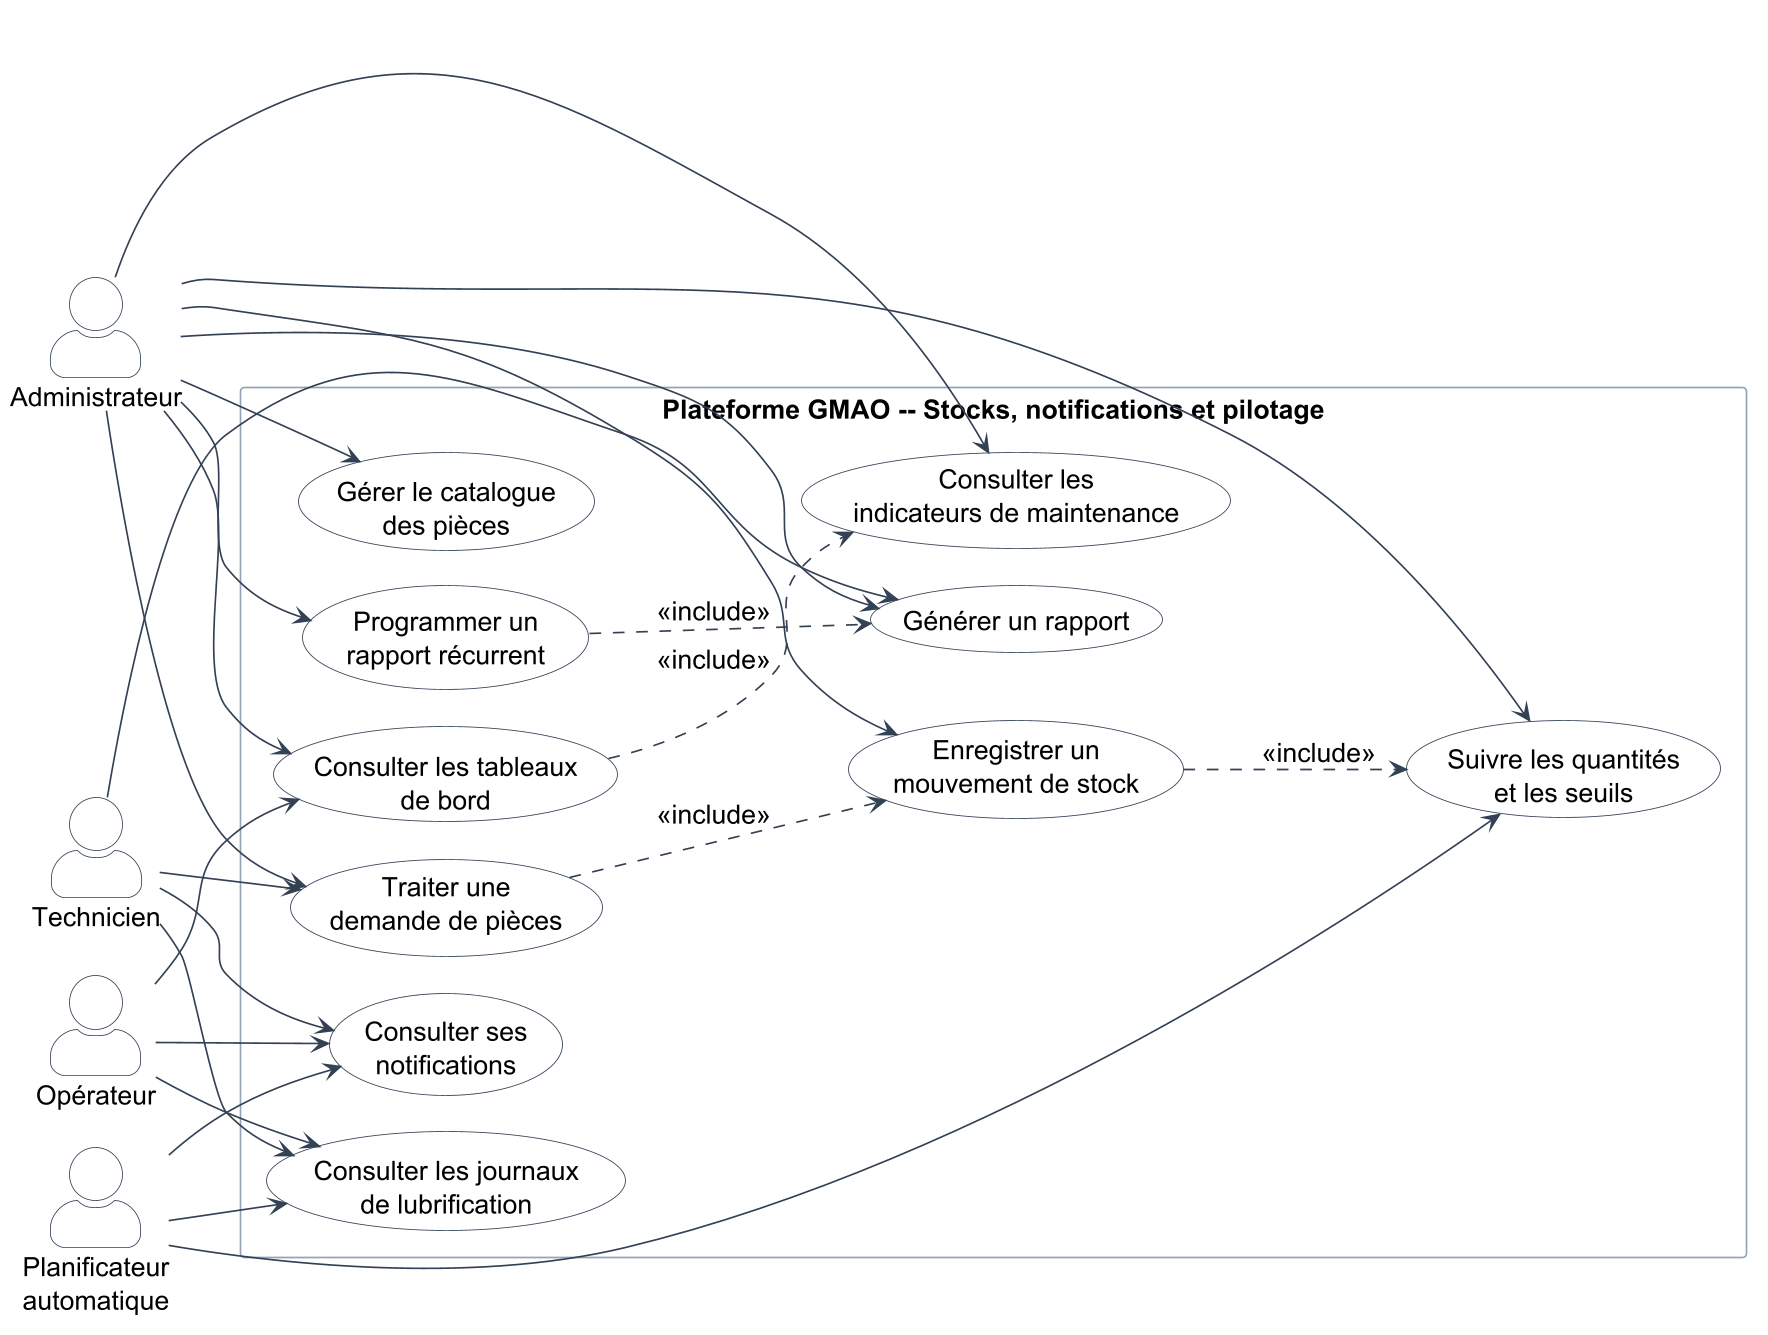

The diagram above was rendered by PlantUML. Its source (embedded in the PNG):
@startuml
left to right direction
skinparam dpi 160
skinparam shadowing false
skinparam packageStyle rectangle
skinparam actorStyle awesome
skinparam defaultFontName SansSerif
skinparam defaultFontSize 16
skinparam nodesep 22
skinparam ranksep 36
skinparam usecase {
  BackgroundColor #F8FAFC
  BorderColor #334155
  ArrowColor #334155
}
skinparam actor {
  BackgroundColor #FFFFFF
  BorderColor #334155
}
skinparam rectangle {
  BackgroundColor #FFFFFF
  BorderColor #94A3B8
}

actor "Administrateur" as Admin
actor "Technicien" as Technician
actor "Opérateur" as Operator
actor "Planificateur\nautomatique" as Scheduler

rectangle "Plateforme GMAO -- Stocks, notifications et pilotage" {
  usecase "Gérer le catalogue\ndes pièces" as UC_Catalogue
  usecase "Suivre les quantités\net les seuils" as UC_Quantities
  usecase "Enregistrer un\nmouvement de stock" as UC_Movement
  usecase "Traiter une\ndemande de pièces" as UC_Request
  usecase "Consulter les journaux\nde lubrification" as UC_Lubrication
  usecase "Consulter ses\nnotifications" as UC_Notifications
  usecase "Consulter les tableaux\nde bord" as UC_Dashboard
  usecase "Générer un rapport" as UC_Report
  usecase "Programmer un\nrapport récurrent" as UC_Schedule
  usecase "Consulter les\nindicateurs de maintenance" as UC_Kpi
}

Admin --> UC_Catalogue
Admin --> UC_Quantities
Admin --> UC_Movement
Admin --> UC_Request
Admin --> UC_Dashboard
Admin --> UC_Report
Admin --> UC_Schedule
Admin --> UC_Kpi

Technician --> UC_Request
Technician --> UC_Lubrication
Technician --> UC_Notifications
Technician --> UC_Report

Operator --> UC_Notifications
Operator --> UC_Dashboard
Operator --> UC_Lubrication

Scheduler --> UC_Quantities
Scheduler --> UC_Lubrication
Scheduler --> UC_Notifications

UC_Movement ..> UC_Quantities : <<include>>
UC_Request ..> UC_Movement : <<include>>
UC_Schedule ..> UC_Report : <<include>>
UC_Dashboard ..> UC_Kpi : <<include>>
@enduml